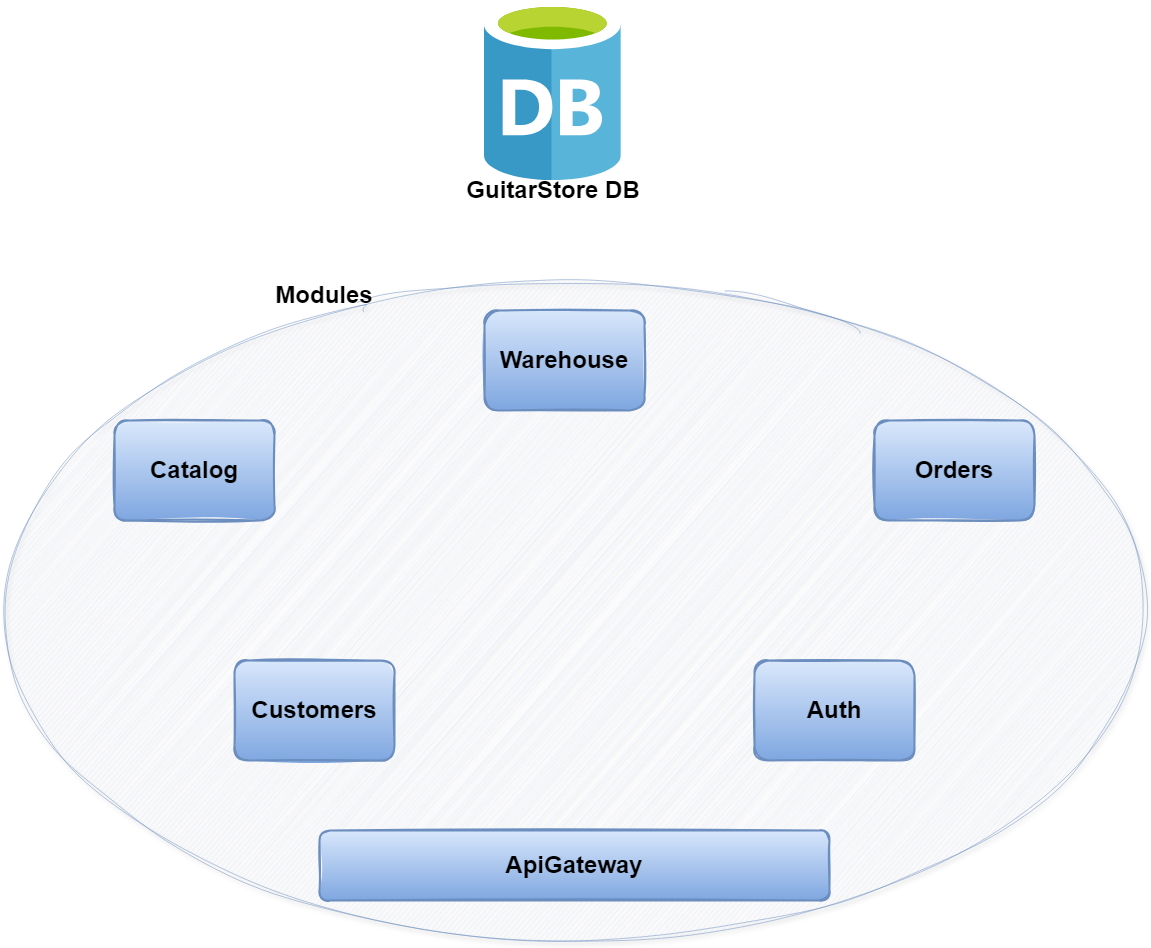

The diagram above was exported from draw.io. Its source (the exported page's mxGraphModel, read from the mxfile embedded in the PNG):
<mxGraphModel dx="2620" dy="933" grid="1" gridSize="10" guides="1" tooltips="1" connect="1" arrows="1" fold="1" page="1" pageScale="1" pageWidth="827" pageHeight="1169" math="0" shadow="0">
  <root>
    <mxCell id="0" />
    <mxCell id="1" parent="0" />
    <mxCell id="gt1JVoCkgtJPUbqD_a6M-11" value="" style="ellipse;whiteSpace=wrap;html=1;fillColor=#dae8fc;strokeColor=#6c8ebf;perimeterSpacing=30;shadow=1;sketch=1;curveFitting=1;jiggle=2;opacity=50;gradientColor=none;movable=0;resizable=0;rotatable=0;deletable=0;editable=0;locked=1;connectable=0;" vertex="1" parent="1">
      <mxGeometry x="-110" y="300" width="1140" height="660" as="geometry" />
    </mxCell>
    <mxCell id="gt1JVoCkgtJPUbqD_a6M-2" value="" style="image;sketch=0;aspect=fixed;html=1;points=[];align=center;fontSize=12;image=img/lib/mscae/Database_General.svg;" vertex="1" parent="1">
      <mxGeometry x="370" y="20" width="136.8" height="180" as="geometry" />
    </mxCell>
    <mxCell id="gt1JVoCkgtJPUbqD_a6M-4" value="&lt;h1&gt;GuitarStore DB&lt;/h1&gt;" style="text;strokeColor=none;align=center;fillColor=none;html=1;verticalAlign=middle;whiteSpace=wrap;rounded=0;" vertex="1" parent="1">
      <mxGeometry x="332.59999999999997" y="190" width="211.6" height="40" as="geometry" />
    </mxCell>
    <mxCell id="gt1JVoCkgtJPUbqD_a6M-1" value="" style="rounded=1;whiteSpace=wrap;html=1;strokeWidth=2;fillWeight=4;hachureGap=8;hachureAngle=45;fillColor=#dae8fc;sketch=1;textShadow=0;labelBorderColor=none;strokeColor=#6c8ebf;gradientColor=#7ea6e0;" vertex="1" parent="1">
      <mxGeometry y="440" width="160" height="100" as="geometry" />
    </mxCell>
    <mxCell id="gt1JVoCkgtJPUbqD_a6M-10" value="&lt;h1&gt;Catalog&lt;/h1&gt;" style="text;strokeColor=none;align=center;fillColor=none;html=1;verticalAlign=middle;whiteSpace=wrap;rounded=0;" vertex="1" parent="1">
      <mxGeometry x="40" y="460" width="80" height="60" as="geometry" />
    </mxCell>
    <mxCell id="gt1JVoCkgtJPUbqD_a6M-12" value="&lt;h1&gt;Modules&lt;/h1&gt;" style="text;strokeColor=none;align=center;fillColor=none;html=1;verticalAlign=middle;whiteSpace=wrap;rounded=0;" vertex="1" parent="1">
      <mxGeometry x="180" y="300" width="60" height="30" as="geometry" />
    </mxCell>
    <mxCell id="gt1JVoCkgtJPUbqD_a6M-13" value="" style="rounded=1;whiteSpace=wrap;html=1;strokeWidth=2;fillWeight=4;hachureGap=8;hachureAngle=45;fillColor=#dae8fc;sketch=1;textShadow=0;labelBorderColor=none;strokeColor=#6c8ebf;gradientColor=#7ea6e0;" vertex="1" parent="1">
      <mxGeometry x="370.00000000000006" y="330" width="160" height="100" as="geometry" />
    </mxCell>
    <mxCell id="gt1JVoCkgtJPUbqD_a6M-14" value="&lt;h1&gt;Warehouse&lt;/h1&gt;" style="text;strokeColor=none;align=center;fillColor=none;html=1;verticalAlign=middle;whiteSpace=wrap;rounded=0;" vertex="1" parent="1">
      <mxGeometry x="410" y="350" width="80" height="60" as="geometry" />
    </mxCell>
    <mxCell id="gt1JVoCkgtJPUbqD_a6M-15" value="" style="rounded=1;whiteSpace=wrap;html=1;strokeWidth=2;fillWeight=4;hachureGap=8;hachureAngle=45;fillColor=#dae8fc;sketch=1;textShadow=0;labelBorderColor=none;strokeColor=#6c8ebf;gradientColor=#7ea6e0;" vertex="1" parent="1">
      <mxGeometry x="760" y="440" width="160" height="100" as="geometry" />
    </mxCell>
    <mxCell id="gt1JVoCkgtJPUbqD_a6M-16" value="&lt;h1&gt;Orders&lt;/h1&gt;" style="text;strokeColor=none;align=center;fillColor=none;html=1;verticalAlign=middle;whiteSpace=wrap;rounded=0;" vertex="1" parent="1">
      <mxGeometry x="800" y="460" width="80" height="60" as="geometry" />
    </mxCell>
    <mxCell id="gt1JVoCkgtJPUbqD_a6M-17" value="" style="rounded=1;whiteSpace=wrap;html=1;strokeWidth=2;fillWeight=4;hachureGap=8;hachureAngle=45;fillColor=#dae8fc;sketch=1;textShadow=0;labelBorderColor=none;strokeColor=#6c8ebf;gradientColor=#7ea6e0;" vertex="1" parent="1">
      <mxGeometry x="120" y="680" width="160" height="100" as="geometry" />
    </mxCell>
    <mxCell id="gt1JVoCkgtJPUbqD_a6M-18" value="&lt;h1&gt;Customers&lt;/h1&gt;" style="text;strokeColor=none;align=center;fillColor=none;html=1;verticalAlign=middle;whiteSpace=wrap;rounded=0;" vertex="1" parent="1">
      <mxGeometry x="160" y="700" width="80" height="60" as="geometry" />
    </mxCell>
    <mxCell id="gt1JVoCkgtJPUbqD_a6M-19" value="" style="rounded=1;whiteSpace=wrap;html=1;strokeWidth=2;fillWeight=4;hachureGap=8;hachureAngle=45;fillColor=#dae8fc;sketch=1;textShadow=0;labelBorderColor=none;strokeColor=#6c8ebf;gradientColor=#7ea6e0;" vertex="1" parent="1">
      <mxGeometry x="640" y="680" width="160" height="100" as="geometry" />
    </mxCell>
    <mxCell id="gt1JVoCkgtJPUbqD_a6M-20" value="&lt;h1&gt;Auth&lt;/h1&gt;" style="text;strokeColor=none;align=center;fillColor=none;html=1;verticalAlign=middle;whiteSpace=wrap;rounded=0;" vertex="1" parent="1">
      <mxGeometry x="680" y="700" width="80" height="60" as="geometry" />
    </mxCell>
    <mxCell id="gt1JVoCkgtJPUbqD_a6M-21" value="" style="rounded=1;whiteSpace=wrap;html=1;strokeWidth=2;fillWeight=4;hachureGap=8;hachureAngle=45;fillColor=#dae8fc;sketch=1;textShadow=0;labelBorderColor=none;strokeColor=#6c8ebf;gradientColor=#7ea6e0;" vertex="1" parent="1">
      <mxGeometry x="205" y="850" width="510" height="70" as="geometry" />
    </mxCell>
    <mxCell id="gt1JVoCkgtJPUbqD_a6M-22" value="&lt;h1&gt;ApiGateway&lt;/h1&gt;" style="text;strokeColor=none;align=center;fillColor=none;html=1;verticalAlign=middle;whiteSpace=wrap;rounded=0;" vertex="1" parent="1">
      <mxGeometry x="420" y="855" width="80" height="60" as="geometry" />
    </mxCell>
  </root>
</mxGraphModel>